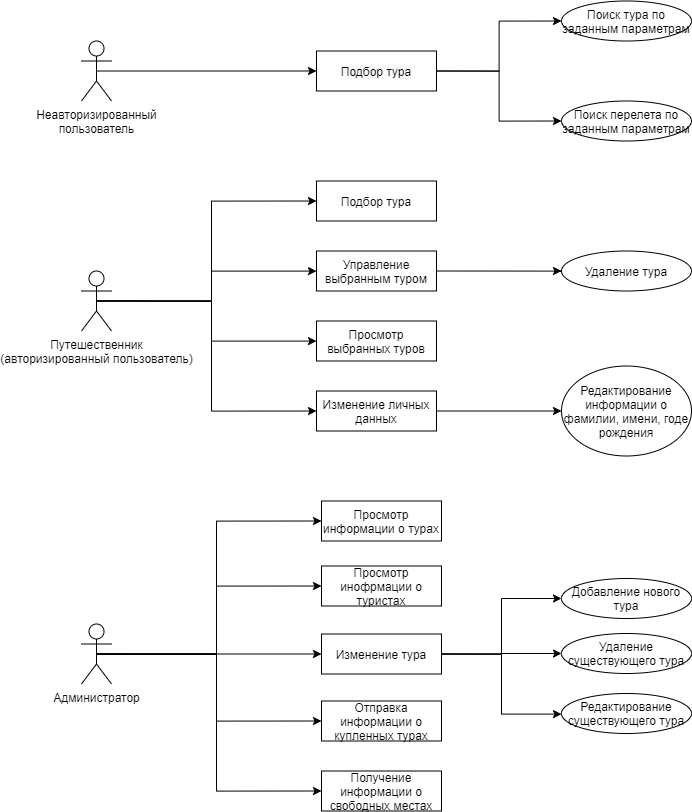

The diagram above was exported from draw.io. Its source (the exported page's mxGraphModel, read from the mxfile embedded in the PNG):
<mxGraphModel dx="2875" dy="1184" grid="1" gridSize="10" guides="1" tooltips="1" connect="1" arrows="1" fold="1" page="1" pageScale="1" pageWidth="827" pageHeight="1169" math="0" shadow="0">
  <root>
    <mxCell id="0" />
    <mxCell id="1" parent="0" />
    <mxCell id="2" style="edgeStyle=orthogonalEdgeStyle;rounded=0;orthogonalLoop=1;jettySize=auto;html=1;exitX=0.5;exitY=0.5;exitDx=0;exitDy=0;exitPerimeter=0;entryX=0;entryY=0.5;entryDx=0;entryDy=0;" edge="1" source="3" target="21" parent="1">
      <mxGeometry relative="1" as="geometry" />
    </mxCell>
    <mxCell id="3" value="Неавторизированный&lt;br&gt;пользователь" style="shape=umlActor;verticalLabelPosition=bottom;verticalAlign=top;html=1;outlineConnect=0;" vertex="1" parent="1">
      <mxGeometry x="90" y="120.5" width="30" height="60" as="geometry" />
    </mxCell>
    <mxCell id="4" style="edgeStyle=orthogonalEdgeStyle;rounded=0;orthogonalLoop=1;jettySize=auto;html=1;exitX=0.5;exitY=0.5;exitDx=0;exitDy=0;exitPerimeter=0;" edge="1" source="8" target="23" parent="1">
      <mxGeometry relative="1" as="geometry">
        <Array as="points">
          <mxPoint x="220" y="380.5" />
          <mxPoint x="220" y="350.5" />
        </Array>
      </mxGeometry>
    </mxCell>
    <mxCell id="5" style="edgeStyle=orthogonalEdgeStyle;rounded=0;orthogonalLoop=1;jettySize=auto;html=1;exitX=0.5;exitY=0.5;exitDx=0;exitDy=0;exitPerimeter=0;" edge="1" source="8" target="24" parent="1">
      <mxGeometry relative="1" as="geometry">
        <Array as="points">
          <mxPoint x="220" y="380.5" />
          <mxPoint x="220" y="420.5" />
        </Array>
      </mxGeometry>
    </mxCell>
    <mxCell id="6" style="edgeStyle=orthogonalEdgeStyle;rounded=0;orthogonalLoop=1;jettySize=auto;html=1;exitX=0.5;exitY=0.5;exitDx=0;exitDy=0;exitPerimeter=0;entryX=0;entryY=0.5;entryDx=0;entryDy=0;" edge="1" source="8" target="33" parent="1">
      <mxGeometry relative="1" as="geometry">
        <Array as="points">
          <mxPoint x="220" y="380.5" />
          <mxPoint x="220" y="280.5" />
        </Array>
      </mxGeometry>
    </mxCell>
    <mxCell id="7" style="edgeStyle=orthogonalEdgeStyle;rounded=0;orthogonalLoop=1;jettySize=auto;html=1;exitX=0.5;exitY=0.5;exitDx=0;exitDy=0;exitPerimeter=0;entryX=0;entryY=0.5;entryDx=0;entryDy=0;" edge="1" source="8" target="35" parent="1">
      <mxGeometry relative="1" as="geometry">
        <Array as="points">
          <mxPoint x="220" y="380.5" />
          <mxPoint x="220" y="490.5" />
        </Array>
      </mxGeometry>
    </mxCell>
    <mxCell id="8" value="Путешественник&lt;br&gt;(авторизированный пользователь)" style="shape=umlActor;verticalLabelPosition=bottom;verticalAlign=top;html=1;outlineConnect=0;" vertex="1" parent="1">
      <mxGeometry x="90" y="350.5" width="30" height="60" as="geometry" />
    </mxCell>
    <mxCell id="9" style="edgeStyle=orthogonalEdgeStyle;rounded=0;orthogonalLoop=1;jettySize=auto;html=1;exitX=0.5;exitY=0.5;exitDx=0;exitDy=0;exitPerimeter=0;entryX=0;entryY=0.5;entryDx=0;entryDy=0;" edge="1" source="14" target="25" parent="1">
      <mxGeometry relative="1" as="geometry" />
    </mxCell>
    <mxCell id="10" style="edgeStyle=orthogonalEdgeStyle;rounded=0;orthogonalLoop=1;jettySize=auto;html=1;exitX=0.5;exitY=0.5;exitDx=0;exitDy=0;exitPerimeter=0;entryX=0;entryY=0.5;entryDx=0;entryDy=0;" edge="1" source="14" target="32" parent="1">
      <mxGeometry relative="1" as="geometry" />
    </mxCell>
    <mxCell id="11" style="edgeStyle=orthogonalEdgeStyle;rounded=0;orthogonalLoop=1;jettySize=auto;html=1;exitX=0.5;exitY=0.5;exitDx=0;exitDy=0;exitPerimeter=0;entryX=0;entryY=0.5;entryDx=0;entryDy=0;" edge="1" source="14" target="29" parent="1">
      <mxGeometry relative="1" as="geometry" />
    </mxCell>
    <mxCell id="12" style="edgeStyle=orthogonalEdgeStyle;rounded=0;orthogonalLoop=1;jettySize=auto;html=1;exitX=0.5;exitY=0.5;exitDx=0;exitDy=0;exitPerimeter=0;entryX=0;entryY=0.5;entryDx=0;entryDy=0;" edge="1" source="14" target="37" parent="1">
      <mxGeometry relative="1" as="geometry" />
    </mxCell>
    <mxCell id="13" style="edgeStyle=orthogonalEdgeStyle;rounded=0;orthogonalLoop=1;jettySize=auto;html=1;exitX=0.5;exitY=0.5;exitDx=0;exitDy=0;exitPerimeter=0;entryX=0;entryY=0.5;entryDx=0;entryDy=0;" edge="1" source="14" target="38" parent="1">
      <mxGeometry relative="1" as="geometry" />
    </mxCell>
    <mxCell id="14" value="Администратор" style="shape=umlActor;verticalLabelPosition=bottom;verticalAlign=top;html=1;outlineConnect=0;" vertex="1" parent="1">
      <mxGeometry x="90" y="703.5" width="30" height="60" as="geometry" />
    </mxCell>
    <mxCell id="15" value="Поиск тура по заданным параметрам" style="ellipse;whiteSpace=wrap;html=1;" vertex="1" parent="1">
      <mxGeometry x="570" y="80.5" width="130" height="40" as="geometry" />
    </mxCell>
    <mxCell id="16" value="Поиск перелета по заданным параметрам" style="ellipse;whiteSpace=wrap;html=1;" vertex="1" parent="1">
      <mxGeometry x="570" y="180.5" width="130" height="40" as="geometry" />
    </mxCell>
    <mxCell id="17" value="Добавление нового тура" style="ellipse;whiteSpace=wrap;html=1;" vertex="1" parent="1">
      <mxGeometry x="570" y="658" width="130" height="40" as="geometry" />
    </mxCell>
    <mxCell id="18" value="Удаление тура" style="ellipse;whiteSpace=wrap;html=1;" vertex="1" parent="1">
      <mxGeometry x="570" y="330.5" width="130" height="40" as="geometry" />
    </mxCell>
    <mxCell id="19" style="edgeStyle=orthogonalEdgeStyle;rounded=0;orthogonalLoop=1;jettySize=auto;html=1;exitX=1;exitY=0.5;exitDx=0;exitDy=0;entryX=0;entryY=0.5;entryDx=0;entryDy=0;" edge="1" source="21" target="15" parent="1">
      <mxGeometry relative="1" as="geometry" />
    </mxCell>
    <mxCell id="20" style="edgeStyle=orthogonalEdgeStyle;rounded=0;orthogonalLoop=1;jettySize=auto;html=1;exitX=1;exitY=0.5;exitDx=0;exitDy=0;entryX=0;entryY=0.5;entryDx=0;entryDy=0;" edge="1" source="21" target="16" parent="1">
      <mxGeometry relative="1" as="geometry" />
    </mxCell>
    <mxCell id="21" value="&#10;&#10;&lt;span style=&quot;color: rgb(0, 0, 0); font-family: helvetica; font-size: 12px; font-style: normal; font-weight: 400; letter-spacing: normal; text-align: center; text-indent: 0px; text-transform: none; word-spacing: 0px; background-color: rgb(248, 249, 250); display: inline; float: none;&quot;&gt;Подбор тура&lt;/span&gt;&#10;&#10;" style="rounded=0;whiteSpace=wrap;html=1;" vertex="1" parent="1">
      <mxGeometry x="325" y="130.5" width="120" height="40" as="geometry" />
    </mxCell>
    <mxCell id="22" style="edgeStyle=orthogonalEdgeStyle;rounded=0;orthogonalLoop=1;jettySize=auto;html=1;exitX=1;exitY=0.5;exitDx=0;exitDy=0;entryX=0;entryY=0.5;entryDx=0;entryDy=0;" edge="1" source="23" target="18" parent="1">
      <mxGeometry relative="1" as="geometry">
        <Array as="points">
          <mxPoint x="570" y="351" />
        </Array>
      </mxGeometry>
    </mxCell>
    <mxCell id="23" value="Управление выбранным туром" style="rounded=0;whiteSpace=wrap;html=1;" vertex="1" parent="1">
      <mxGeometry x="325" y="330.5" width="120" height="40" as="geometry" />
    </mxCell>
    <mxCell id="24" value="Просмотр выбранных туров" style="rounded=0;whiteSpace=wrap;html=1;" vertex="1" parent="1">
      <mxGeometry x="325" y="400.5" width="120" height="40" as="geometry" />
    </mxCell>
    <mxCell id="25" value="Просмотр информации о турах" style="rounded=0;whiteSpace=wrap;html=1;" vertex="1" parent="1">
      <mxGeometry x="330" y="580.5" width="120" height="40" as="geometry" />
    </mxCell>
    <mxCell id="26" style="edgeStyle=orthogonalEdgeStyle;rounded=0;orthogonalLoop=1;jettySize=auto;html=1;exitX=1;exitY=0.5;exitDx=0;exitDy=0;entryX=0;entryY=0.5;entryDx=0;entryDy=0;" edge="1" source="29" target="17" parent="1">
      <mxGeometry relative="1" as="geometry" />
    </mxCell>
    <mxCell id="27" style="edgeStyle=orthogonalEdgeStyle;rounded=0;orthogonalLoop=1;jettySize=auto;html=1;exitX=1;exitY=0.5;exitDx=0;exitDy=0;entryX=0;entryY=0.5;entryDx=0;entryDy=0;" edge="1" source="29" target="30" parent="1">
      <mxGeometry relative="1" as="geometry" />
    </mxCell>
    <mxCell id="28" style="edgeStyle=orthogonalEdgeStyle;rounded=0;orthogonalLoop=1;jettySize=auto;html=1;exitX=1;exitY=0.5;exitDx=0;exitDy=0;" edge="1" source="29" target="31" parent="1">
      <mxGeometry relative="1" as="geometry">
        <Array as="points">
          <mxPoint x="510" y="733.5" />
          <mxPoint x="510" y="793.5" />
        </Array>
      </mxGeometry>
    </mxCell>
    <mxCell id="29" value="Изменение тура" style="rounded=0;whiteSpace=wrap;html=1;" vertex="1" parent="1">
      <mxGeometry x="330" y="713.5" width="120" height="40" as="geometry" />
    </mxCell>
    <mxCell id="30" value="Удаление существующего тура" style="ellipse;whiteSpace=wrap;html=1;" vertex="1" parent="1">
      <mxGeometry x="570" y="713" width="130" height="40" as="geometry" />
    </mxCell>
    <mxCell id="31" value="Редактирование существующего тура" style="ellipse;whiteSpace=wrap;html=1;" vertex="1" parent="1">
      <mxGeometry x="570" y="773" width="130" height="40" as="geometry" />
    </mxCell>
    <mxCell id="32" value="Просмотр инофрмации о туристах" style="rounded=0;whiteSpace=wrap;html=1;" vertex="1" parent="1">
      <mxGeometry x="330" y="645.5" width="120" height="40" as="geometry" />
    </mxCell>
    <mxCell id="33" value="Подбор тура" style="rounded=0;whiteSpace=wrap;html=1;" vertex="1" parent="1">
      <mxGeometry x="325" y="260.5" width="120" height="40" as="geometry" />
    </mxCell>
    <mxCell id="34" style="edgeStyle=orthogonalEdgeStyle;rounded=0;orthogonalLoop=1;jettySize=auto;html=1;exitX=1;exitY=0.5;exitDx=0;exitDy=0;" edge="1" source="35" target="36" parent="1">
      <mxGeometry relative="1" as="geometry" />
    </mxCell>
    <mxCell id="35" value="Изменение личных данных" style="rounded=0;whiteSpace=wrap;html=1;" vertex="1" parent="1">
      <mxGeometry x="325" y="470.5" width="120" height="40" as="geometry" />
    </mxCell>
    <mxCell id="36" value="Редактирование информации о фамилии, имени, годе рождения" style="ellipse;whiteSpace=wrap;html=1;" vertex="1" parent="1">
      <mxGeometry x="570" y="445.5" width="130" height="90" as="geometry" />
    </mxCell>
    <mxCell id="37" value="Отправка информации о купленных турах" style="rounded=0;whiteSpace=wrap;html=1;" vertex="1" parent="1">
      <mxGeometry x="330" y="780.5" width="120" height="40" as="geometry" />
    </mxCell>
    <mxCell id="38" value="Получение информации о свободных местах" style="rounded=0;whiteSpace=wrap;html=1;" vertex="1" parent="1">
      <mxGeometry x="330" y="850.5" width="120" height="40" as="geometry" />
    </mxCell>
  </root>
</mxGraphModel>